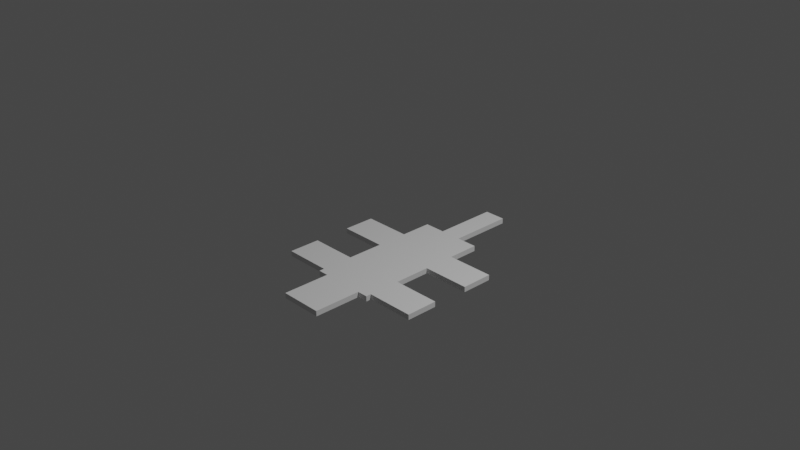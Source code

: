 # Source: Tigerpelt.blend  (saved by Blender 2.91.10; exported with 4.5.12 LTS)
import bpy
from mathutils import Matrix  # noqa: F401  (used for matrix-valued properties, if any)

bpy.ops.wm.read_factory_settings(use_empty=True)
scene = bpy.context.scene
scene.name = 'Scene'

# ---- collections
col_collection = bpy.data.collections.new('Collection'); scene.collection.children.link(col_collection)

# ---- world
world_world = bpy.data.worlds.new('World'); scene.world = world_world
world_world.use_nodes = True; world_world.node_tree.nodes.clear()
_N = world_world.node_tree.nodes; _L = world_world.node_tree.links
n0 = _N.new('ShaderNodeOutputWorld'); n0.name = 'World Output'; n0.location = (300, 300)
n1 = _N.new('ShaderNodeBackground'); n1.name = 'Background'; n1.location = (10, 300)
n1.inputs[0].default_value = (0.05088, 0.05088, 0.05088, 1.0)
_L.new(n1.outputs[0], n0.inputs[0])
n0.is_active_output = True
world_world.color = (0.05088, 0.05088, 0.05088)
world_world.use_sun_shadow = False
world_world.sun_shadow_jitter_overblur = 0.0

# ---- cameras
cam_camera = bpy.data.cameras.new('Camera')
cam_camera.clip_end = 100.0
cam_camera.ortho_scale = 7.314

# ---- lights
light_light = bpy.data.lights.new('Light', 'POINT')
light_light.transmission_factor = 0.0
light_light.energy = 1000.0
light_light.shadow_soft_size = 0.1
light_light.shadow_maximum_resolution = 0.006
light_light.use_absolute_resolution = True

# ---- meshes
me_w_rfel_006 = bpy.data.meshes.new('Würfel.006')
me_w_rfel_006.from_pydata([(-6.0, -2.0, -0.5), (-6.0, -2.0, 0.5), (-6.0, 2.0, -0.5), (-6.0, 2.0, 0.5), (6.0, -2.0, -0.5), (6.0, -2.0, 0.5), (6.0, 2.0, -0.5), (6.0, 2.0, 0.5), (-32.0, -6.0, -0.5), (-32.0, -6.0, 0.5), (-32.0, 6.0, -0.5), (-32.0, 6.0, 0.5), (-6.0, -6.0, -0.5), (-6.0, -6.0, 0.5), (-6.0, 6.0, -0.5), (-6.0, 6.0, 0.5), (-31.0, -15.0, -0.5), (-31.0, -15.0, 0.5), (-31.0, -6.0, -0.5), (-31.0, -6.0, 0.5), (-25.0, -15.0, -0.5), (-25.0, -15.0, 0.5), (-25.0, -6.0, -0.5), (-25.0, -6.0, 0.5), (-41.0, -4.0, -0.5), (-41.0, -4.0, 0.5), (-41.0, 4.0, -0.5), (-41.0, 4.0, 0.5), (-32.0, -4.0, -0.5), (-32.0, -4.0, 0.5), (-32.0, 4.0, -0.5), (-32.0, 4.0, 0.5), (-31.0, 6.0, -0.5), (-31.0, 6.0, 0.5), (-31.0, 15.0, -0.5), (-31.0, 15.0, 0.5), (-25.0, 6.0, -0.5), (-25.0, 6.0, 0.5), (-25.0, 15.0, -0.5), (-25.0, 15.0, 0.5), (-18.0, 6.0, -0.5), (-18.0, 6.0, 0.5), (-18.0, 15.0, -0.5), (-18.0, 15.0, 0.5), (-12.0, 6.0, -0.5), (-12.0, 6.0, 0.5), (-12.0, 15.0, -0.5), (-12.0, 15.0, 0.5), (-18.0, -15.0, -0.5), (-18.0, -15.0, 0.5), (-18.0, -6.0, -0.5), (-18.0, -6.0, 0.5), (-12.0, -15.0, -0.5), (-12.0, -15.0, 0.5), (-12.0, -6.0, -0.5), (-12.0, -6.0, 0.5)], [], [(0, 1, 3, 2), (2, 3, 7, 6), (6, 7, 5, 4), (4, 5, 1, 0), (2, 6, 4, 0), (7, 3, 1, 5), (8, 9, 11, 10), (10, 11, 15, 14), (14, 15, 13, 12), (12, 13, 9, 8), (10, 14, 12, 8), (15, 11, 9, 13), (16, 17, 19, 18), (18, 19, 23, 22), (22, 23, 21, 20), (20, 21, 17, 16), (18, 22, 20, 16), (23, 19, 17, 21), (24, 25, 27, 26), (26, 27, 31, 30), (30, 31, 29, 28), (28, 29, 25, 24), (26, 30, 28, 24), (31, 27, 25, 29), (32, 33, 35, 34), (34, 35, 39, 38), (38, 39, 37, 36), (36, 37, 33, 32), (34, 38, 36, 32), (39, 35, 33, 37), (40, 41, 43, 42), (42, 43, 47, 46), (46, 47, 45, 44), (44, 45, 41, 40), (42, 46, 44, 40), (47, 43, 41, 45), (48, 49, 51, 50), (50, 51, 55, 54), (54, 55, 53, 52), (52, 53, 49, 48), (50, 54, 52, 48), (55, 51, 49, 53)])
_uv = me_w_rfel_006.uv_layers.new(name='UV-Map')
_uv.uv.foreach_set('vector', [0.125, 0.6875, 0.125, 0.6953, 0.09375, 0.6953, 0.09375, 0.6875, 0.09375, 0.6875, 0.09375, 0.6953, 0.0, 0.6953, 0.0, 0.6875, 0.25, 0.6875, 0.25, 0.6953, 0.2188, 0.6953, 0.2188, 0.6875, 0.2188, 0.6875, 0.2188, 0.6953, 0.125, 0.6953, 0.125, 0.6875, 0.125, 0.6953, 0.125, 0.7891, 0.1562, 0.7891, 0.1562, 0.6953, 0.09375, 0.7891, 0.09375, 0.6953, 0.125, 0.6953, 0.125, 0.7891, 0.2969, 0.7891, 0.2969, 0.7969, 0.2031, 0.7969, 0.2031, 0.7891, 0.2031, 0.7891, 0.2031, 0.7969, 0.0, 0.7969, 0.0, 0.7891, 0.5938, 0.7891, 0.5938, 0.7969, 0.5, 0.7969, 0.5, 0.7891, 0.5, 0.7891, 0.5, 0.7969, 0.2969, 0.7969, 0.2969, 0.7891, 0.2969, 0.7969, 0.2969, 1.0, 0.3906, 1.0, 0.3906, 0.7969, 0.2031, 1.0, 0.2031, 0.7969, 0.2969, 0.7969, 0.2969, 1.0, 0.3203, 0.6562, 0.3203, 0.6641, 0.25, 0.6641, 0.25, 0.6562, 0.25, 0.6562, 0.25, 0.6641, 0.2031, 0.6641, 0.2031, 0.6562, 0.4375, 0.6562, 0.4375, 0.6641, 0.3672, 0.6641, 0.3672, 0.6562, 0.3672, 0.6562, 0.3672, 0.6641, 0.3203, 0.6641, 0.3203, 0.6562, 0.3203, 0.6641, 0.3203, 0.7109, 0.3906, 0.7109, 0.3906, 0.6641, 0.25, 0.7109, 0.25, 0.6641, 0.3203, 0.6641, 0.3203, 0.7109, 0.2891, 0.7109, 0.2891, 0.7188, 0.2266, 0.7188, 0.2266, 0.7109, 0.2266, 0.7109, 0.2266, 0.7188, 0.1562, 0.7188, 0.1562, 0.7109, 0.4219, 0.7109, 0.4219, 0.7188, 0.3594, 0.7188, 0.3594, 0.7109, 0.3594, 0.7109, 0.3594, 0.7188, 0.2891, 0.7188, 0.2891, 0.7109, 0.2891, 0.7188, 0.2891, 0.7891, 0.3516, 0.7891, 0.3516, 0.7188, 0.2266, 0.7891, 0.2266, 0.7188, 0.2891, 0.7188, 0.2891, 0.7891, 0.4688, 0.7344, 0.4688, 0.7422, 0.3984, 0.7422, 0.3984, 0.7344, 0.3984, 0.7344, 0.3984, 0.7422, 0.3516, 0.7422, 0.3516, 0.7344, 0.5859, 0.7344, 0.5859, 0.7422, 0.5156, 0.7422, 0.5156, 0.7344, 0.5156, 0.7344, 0.5156, 0.7422, 0.4688, 0.7422, 0.4688, 0.7344, 0.4688, 0.7422, 0.4688, 0.7891, 0.5391, 0.7891, 0.5391, 0.7422, 0.3984, 0.7891, 0.3984, 0.7422, 0.4688, 0.7422, 0.4688, 0.7891, 0.3047, 0.6016, 0.3047, 0.6094, 0.2344, 0.6094, 0.2344, 0.6016, 0.2344, 0.6016, 0.2344, 0.6094, 0.1875, 0.6094, 0.1875, 0.6016, 0.4219, 0.6016, 0.4219, 0.6094, 0.3516, 0.6094, 0.3516, 0.6016, 0.3516, 0.6016, 0.3516, 0.6094, 0.3047, 0.6094, 0.3047, 0.6016, 0.3047, 0.6094, 0.3047, 0.6562, 0.375, 0.6562, 0.375, 0.6094, 0.2344, 0.6562, 0.2344, 0.6094, 0.3047, 0.6094, 0.3047, 0.6562, 0.1172, 0.6328, 0.1172, 0.6406, 0.04688, 0.6406, 0.04688, 0.6328, 0.04688, 0.6328, 0.04688, 0.6406, 0.0, 0.6406, 0.0, 0.6328, 0.2344, 0.6328, 0.2344, 0.6406, 0.1641, 0.6406, 0.1641, 0.6328, 0.1641, 0.6328, 0.1641, 0.6406, 0.1172, 0.6406, 0.1172, 0.6328, 0.1172, 0.6406, 0.1172, 0.6875, 0.1875, 0.6875, 0.1875, 0.6406, 0.04688, 0.6875, 0.04688, 0.6406, 0.1172, 0.6406, 0.1172, 0.6875])
me_w_rfel_006.use_remesh_fix_poles = True
me_w_rfel_006.use_remesh_preserve_attributes = False
me_w_rfel_006.use_mirror_vertex_groups = False
me_w_rfel_006.update()

# ---- objects
ob_cube = bpy.data.objects.new('cube', me_w_rfel_006)
ob_light = bpy.data.objects.new('Light', light_light)
ob_camera = bpy.data.objects.new('Camera', cam_camera)

# ---- transforms, parenting, visibility, modifiers, constraints
ob_cube.location = (-0.0008942, 1.109, -0.4781)
ob_cube.rotation_euler = (0.0, -0.0, 1.573)
ob_cube.scale = (0.05881, 0.05881, 0.05881)
ob_cube.lineart.crease_threshold = 0.0
ob_light.location = (4.076, 1.005, 5.904)
ob_light.rotation_euler = (0.6503, 0.05522, 1.866)
ob_light.lock_rotations_4d = False
ob_light.empty_display_type = 'ARROWS'
ob_light.color = (0.0, 0.0, 0.0, 0.0)
ob_light.lineart.crease_threshold = 0.0
ob_camera.location = (7.359, -6.926, 4.958)
ob_camera.rotation_euler = (1.109, 0.0, 0.8149)
ob_camera.lock_rotations_4d = False
ob_camera.empty_display_type = 'ARROWS'
ob_camera.color = (0.0, 0.0, 0.0, 0.0)
ob_camera.display_type = 'WIRE'
ob_camera.lineart.crease_threshold = 0.0

# ---- collection membership
scene.collection.objects.link(ob_cube)
col_collection.objects.link(ob_light)
col_collection.objects.link(ob_camera)

# ---- scene / render settings (as saved in the file)
scene.camera = ob_camera
scene.frame_start = 1; scene.frame_end = 250; scene.frame_set(1)
scene.render.engine = 'BLENDER_EEVEE_NEXT'
scene.cycles.use_denoising = False
scene.cycles.samples = 128
scene.cycles.sampling_pattern = 'TABULATED_SOBOL'
scene.cycles.use_adaptive_sampling = False
scene.cycles.use_light_tree = False
scene.view_settings.view_transform = 'Filmic'
bpy.context.view_layer.update()
